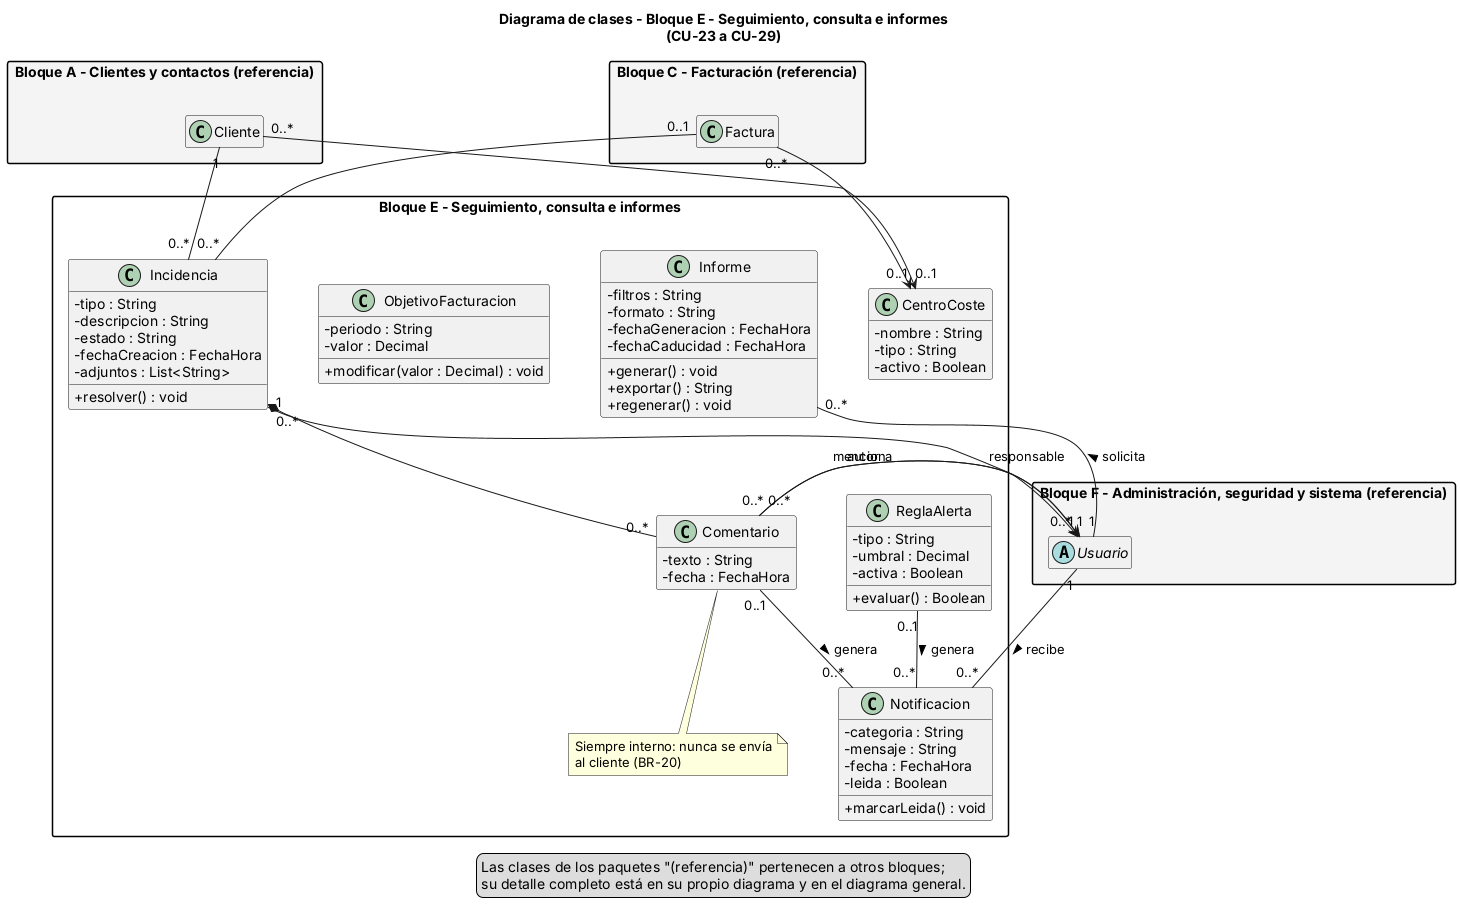

The diagram above was rendered by PlantUML. Its source (embedded in the PNG):
@startuml bloque_E
skinparam classAttributeIconSize 0
skinparam packageStyle rectangle
skinparam nodesep 50
skinparam ranksep 60
hide empty members
title Diagrama de clases - Bloque E - Seguimiento, consulta e informes\n(CU-23 a CU-29)

package "Bloque E - Seguimiento, consulta e informes" {

  class Notificacion {
    - categoria : String
    - mensaje : String
    - fecha : FechaHora
    - leida : Boolean
    + marcarLeida() : void
  }

  class ReglaAlerta {
    - tipo : String
    - umbral : Decimal
    - activa : Boolean
    + evaluar() : Boolean
  }

  class Incidencia {
    - tipo : String
    - descripcion : String
    - estado : String
    - fechaCreacion : FechaHora
    - adjuntos : List<String>
    + resolver() : void
  }

  class Comentario {
    - texto : String
    - fecha : FechaHora
  }
  note bottom of Comentario
    Siempre interno: nunca se envía
    al cliente (BR-20)
  end note

  class Informe {
    - filtros : String
    - formato : String
    - fechaGeneracion : FechaHora
    - fechaCaducidad : FechaHora
    + generar() : void
    + exportar() : String
    + regenerar() : void
  }

  class ObjetivoFacturacion {
    - periodo : String
    - valor : Decimal
    + modificar(valor : Decimal) : void
  }

  class CentroCoste {
    - nombre : String
    - tipo : String
    - activo : Boolean
  }
}

package "Bloque F - Administración, seguridad y sistema (referencia)" #F4F4F4 {
  abstract class Usuario
}
package "Bloque A - Clientes y contactos (referencia)" #F4F4F4 {
  class Cliente
}
package "Bloque C - Facturación (referencia)" #F4F4F4 {
  class Factura
}

' ---- Relaciones del bloque ----
Usuario "1" -- "0..*" Notificacion : recibe >
ReglaAlerta "0..1" -- "0..*" Notificacion : genera >
Cliente "1" -- "0..*" Incidencia
Factura "0..1" -- "0..*" Incidencia
Incidencia "0..*" --> "1" Usuario : responsable
Incidencia "1" *-- "0..*" Comentario
Comentario "0..*" --> "1" Usuario : autor
Comentario "0..*" --> "0..*" Usuario : menciona
Comentario "0..1" -- "0..*" Notificacion : genera >
Usuario "1" -- "0..*" Informe : solicita >
Factura "0..*" --> "0..1" CentroCoste
Cliente "0..*" --> "0..1" CentroCoste

legend bottom
Las clases de los paquetes "(referencia)" pertenecen a otros bloques;
su detalle completo está en su propio diagrama y en el diagrama general.
endlegend
@enduml